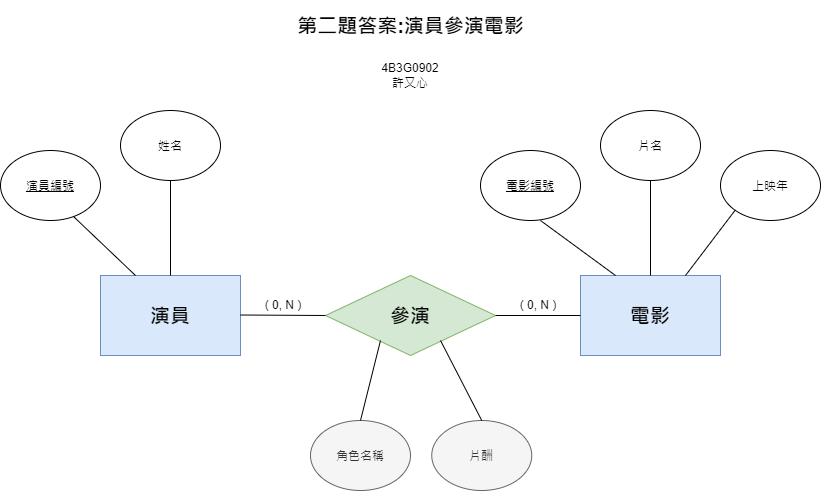

The diagram above was exported from draw.io. Its source (the exported page's mxGraphModel, read from the mxfile embedded in the PNG):
<mxGraphModel dx="1468" dy="751" grid="1" gridSize="10" guides="1" tooltips="1" connect="1" arrows="1" fold="1" page="1" pageScale="1" pageWidth="827" pageHeight="1169" math="0" shadow="0">
  <root>
    <mxCell id="0" />
    <mxCell id="1" parent="0" />
    <mxCell id="-GeWIS2DRV7YX3RJMzJz-1" parent="1" style="rounded=0;whiteSpace=wrap;html=1;fillColor=#dae8fc;strokeColor=#6c8ebf;" value="&lt;font style=&quot;font-size: 20px;&quot;&gt;&lt;b&gt;電影&lt;/b&gt;&lt;/font&gt;" vertex="1">
      <mxGeometry height="80" width="140" x="780" y="325" as="geometry" />
    </mxCell>
    <mxCell id="-GeWIS2DRV7YX3RJMzJz-2" parent="1" style="rounded=0;whiteSpace=wrap;html=1;fillColor=#dae8fc;strokeColor=#6c8ebf;" value="&lt;font style=&quot;font-size: 20px;&quot;&gt;&lt;b&gt;演員&lt;/b&gt;&lt;/font&gt;" vertex="1">
      <mxGeometry height="80" width="140" x="300" y="325" as="geometry" />
    </mxCell>
    <mxCell id="-GeWIS2DRV7YX3RJMzJz-3" parent="1" style="ellipse;whiteSpace=wrap;html=1;shapeInside=1;" value="&lt;u&gt;電影編號&lt;/u&gt;" vertex="1">
      <mxGeometry height="70" width="100" x="680" y="200" as="geometry" />
    </mxCell>
    <mxCell id="-GeWIS2DRV7YX3RJMzJz-4" parent="1" style="ellipse;whiteSpace=wrap;html=1;shapeInside=1;" value="片名" vertex="1">
      <mxGeometry height="70" width="100" x="800" y="160" as="geometry" />
    </mxCell>
    <mxCell id="-GeWIS2DRV7YX3RJMzJz-5" parent="1" style="ellipse;whiteSpace=wrap;html=1;shapeInside=1;" value="上映年" vertex="1">
      <mxGeometry height="70" width="100" x="920" y="200" as="geometry" />
    </mxCell>
    <mxCell id="-GeWIS2DRV7YX3RJMzJz-6" parent="1" style="ellipse;whiteSpace=wrap;html=1;shapeInside=1;" value="姓名&lt;div&gt;&lt;br/&gt;&lt;/div&gt;" vertex="1">
      <mxGeometry height="70" width="100" x="320" y="160" as="geometry" />
    </mxCell>
    <mxCell id="-GeWIS2DRV7YX3RJMzJz-7" parent="1" style="ellipse;whiteSpace=wrap;html=1;shapeInside=1;" value="&lt;u&gt;演員編號&lt;/u&gt;" vertex="1">
      <mxGeometry height="70" width="100" x="200" y="200" as="geometry" />
    </mxCell>
    <mxCell id="-GeWIS2DRV7YX3RJMzJz-8" edge="1" parent="1" source="-GeWIS2DRV7YX3RJMzJz-2" style="endArrow=none;html=1;rounded=0;exitX=0.25;exitY=0;exitDx=0;exitDy=0;entryX=0.73;entryY=0.943;entryDx=0;entryDy=0;entryPerimeter=0;" target="-GeWIS2DRV7YX3RJMzJz-7" value="">
      <mxGeometry height="50" relative="1" width="50" as="geometry">
        <mxPoint x="310" y="325" as="sourcePoint" />
        <mxPoint x="280" y="265" as="targetPoint" />
      </mxGeometry>
    </mxCell>
    <mxCell id="-GeWIS2DRV7YX3RJMzJz-9" edge="1" parent="1" source="-GeWIS2DRV7YX3RJMzJz-2" style="endArrow=none;html=1;rounded=0;exitX=0.5;exitY=0;exitDx=0;exitDy=0;" value="">
      <mxGeometry height="50" relative="1" width="50" as="geometry">
        <mxPoint x="320" y="280" as="sourcePoint" />
        <mxPoint x="370" y="230" as="targetPoint" />
      </mxGeometry>
    </mxCell>
    <mxCell id="-GeWIS2DRV7YX3RJMzJz-10" edge="1" parent="1" source="-GeWIS2DRV7YX3RJMzJz-1" style="endArrow=none;html=1;rounded=0;exitX=0.75;exitY=0;exitDx=0;exitDy=0;entryX=0;entryY=1;entryDx=0;entryDy=0;" target="-GeWIS2DRV7YX3RJMzJz-5" value="">
      <mxGeometry height="50" relative="1" width="50" as="geometry">
        <mxPoint x="890" y="310" as="sourcePoint" />
        <mxPoint x="940" y="260" as="targetPoint" />
      </mxGeometry>
    </mxCell>
    <mxCell id="-GeWIS2DRV7YX3RJMzJz-11" edge="1" parent="1" source="-GeWIS2DRV7YX3RJMzJz-1" style="endArrow=none;html=1;rounded=0;exitX=0.5;exitY=0;exitDx=0;exitDy=0;" value="">
      <mxGeometry height="50" relative="1" width="50" as="geometry">
        <mxPoint x="800" y="280" as="sourcePoint" />
        <mxPoint x="850" y="230" as="targetPoint" />
      </mxGeometry>
    </mxCell>
    <mxCell id="-GeWIS2DRV7YX3RJMzJz-12" edge="1" parent="1" source="-GeWIS2DRV7YX3RJMzJz-1" style="endArrow=none;html=1;rounded=0;exitX=0.25;exitY=0;exitDx=0;exitDy=0;" value="">
      <mxGeometry height="50" relative="1" width="50" as="geometry">
        <mxPoint x="690" y="320" as="sourcePoint" />
        <mxPoint x="740" y="270" as="targetPoint" />
      </mxGeometry>
    </mxCell>
    <mxCell id="-GeWIS2DRV7YX3RJMzJz-13" parent="1" style="rhombus;whiteSpace=wrap;html=1;shapeInside=1;fillColor=#d5e8d4;strokeColor=#82b366;" value="&lt;font style=&quot;font-size: 20px;&quot;&gt;&lt;b&gt;參演&lt;/b&gt;&lt;/font&gt;" vertex="1">
      <mxGeometry height="80" width="170" x="525" y="325" as="geometry" />
    </mxCell>
    <mxCell id="-GeWIS2DRV7YX3RJMzJz-14" edge="1" parent="1" style="endArrow=none;html=1;rounded=0;exitX=1;exitY=0.5;exitDx=0;exitDy=0;entryX=0;entryY=0.5;entryDx=0;entryDy=0;" target="-GeWIS2DRV7YX3RJMzJz-13" value="">
      <mxGeometry height="50" relative="1" width="50" as="geometry">
        <mxPoint x="440" y="364.5" as="sourcePoint" />
        <mxPoint x="537" y="364.5" as="targetPoint" />
      </mxGeometry>
    </mxCell>
    <mxCell id="-GeWIS2DRV7YX3RJMzJz-15" edge="1" parent="1" source="-GeWIS2DRV7YX3RJMzJz-13" style="endArrow=none;html=1;rounded=0;entryX=0;entryY=0.5;entryDx=0;entryDy=0;exitX=1;exitY=0.5;exitDx=0;exitDy=0;" target="-GeWIS2DRV7YX3RJMzJz-1" value="">
      <mxGeometry height="50" relative="1" width="50" as="geometry">
        <mxPoint x="695" y="370" as="sourcePoint" />
        <mxPoint x="745" y="320" as="targetPoint" />
      </mxGeometry>
    </mxCell>
    <mxCell id="-GeWIS2DRV7YX3RJMzJz-16" parent="1" style="text;html=1;whiteSpace=wrap;strokeColor=none;fillColor=none;align=center;verticalAlign=middle;rounded=0;" value="( 0, N )" vertex="1">
      <mxGeometry height="30" width="60" x="453" y="340" as="geometry" />
    </mxCell>
    <mxCell id="-GeWIS2DRV7YX3RJMzJz-17" parent="1" style="text;html=1;whiteSpace=wrap;strokeColor=none;fillColor=none;align=center;verticalAlign=middle;rounded=0;" value="( 0, N )" vertex="1">
      <mxGeometry height="30" width="60" x="708" y="340" as="geometry" />
    </mxCell>
    <mxCell id="-GeWIS2DRV7YX3RJMzJz-18" parent="1" style="text;html=1;whiteSpace=wrap;strokeColor=none;fillColor=none;align=center;verticalAlign=middle;rounded=0;" value="&lt;font style=&quot;font-size: 20px;&quot;&gt;&lt;b&gt;第二題答案:演員參演電影&lt;/b&gt;&lt;/font&gt;" vertex="1">
      <mxGeometry height="50" width="242.5" x="488.75" y="50" as="geometry" />
    </mxCell>
    <mxCell id="-GeWIS2DRV7YX3RJMzJz-19" parent="1" style="ellipse;whiteSpace=wrap;html=1;shapeInside=1;fillColor=#f5f5f5;strokeColor=#666666;fontColor=#333333;" value="角色名稱&lt;div&gt;&lt;br/&gt;&lt;/div&gt;" vertex="1">
      <mxGeometry height="70" width="100" x="510" y="470" as="geometry" />
    </mxCell>
    <mxCell id="-GeWIS2DRV7YX3RJMzJz-20" parent="1" style="ellipse;whiteSpace=wrap;html=1;shapeInside=1;fillColor=#f5f5f5;fontColor=#333333;strokeColor=#666666;" value="片酬" vertex="1">
      <mxGeometry height="70" width="100" x="631.25" y="470" as="geometry" />
    </mxCell>
    <mxCell id="-GeWIS2DRV7YX3RJMzJz-21" edge="1" parent="1" source="-GeWIS2DRV7YX3RJMzJz-19" style="endArrow=none;html=1;rounded=0;exitX=0.5;exitY=0;exitDx=0;exitDy=0;" value="">
      <mxGeometry height="50" relative="1" width="50" as="geometry">
        <mxPoint x="580" y="485" as="sourcePoint" />
        <mxPoint x="580" y="390" as="targetPoint" />
      </mxGeometry>
    </mxCell>
    <mxCell id="-GeWIS2DRV7YX3RJMzJz-22" edge="1" parent="1" source="-GeWIS2DRV7YX3RJMzJz-20" style="endArrow=none;html=1;rounded=0;exitX=0.5;exitY=0;exitDx=0;exitDy=0;" value="">
      <mxGeometry height="50" relative="1" width="50" as="geometry">
        <mxPoint x="620" y="470" as="sourcePoint" />
        <mxPoint x="640" y="390" as="targetPoint" />
      </mxGeometry>
    </mxCell>
    <mxCell id="-GeWIS2DRV7YX3RJMzJz-23" parent="1" style="text;html=1;whiteSpace=wrap;strokeColor=none;fillColor=none;align=center;verticalAlign=middle;rounded=0;" value="4B3G0902&lt;div&gt;許又心&lt;/div&gt;" vertex="1">
      <mxGeometry height="30" width="60" x="580" y="110" as="geometry" />
    </mxCell>
  </root>
</mxGraphModel>